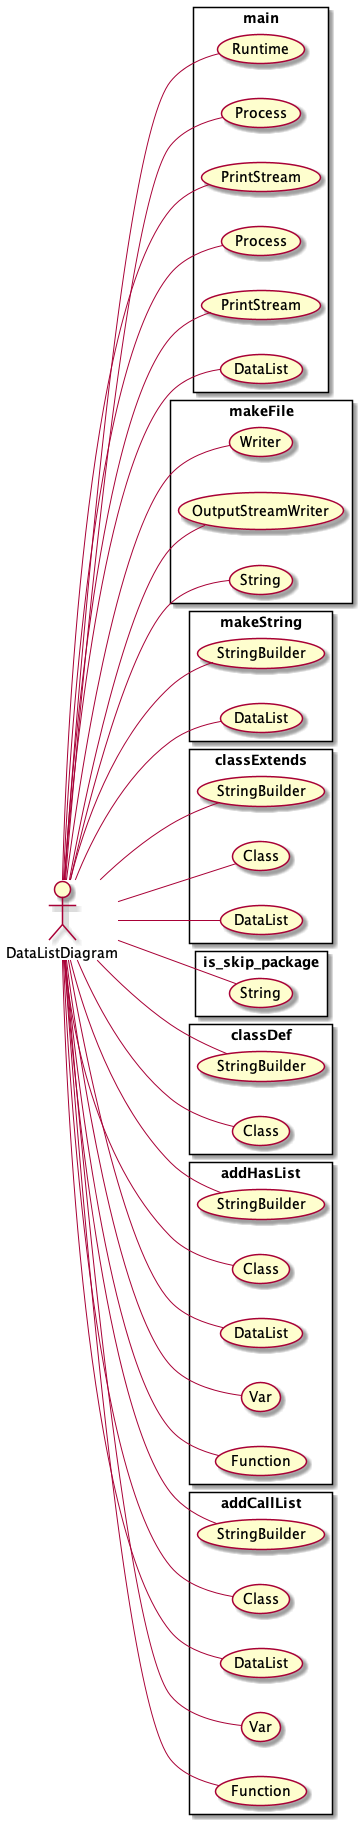

The diagram above was rendered by PlantUML. Its source (embedded in the PNG):
@startuml
 left to right direction

actor DataListDiagram as actor577245010

	rectangle main{
	 usecase Runtime as UC101
	actor577245010--UC101
	 usecase Process as UC102
	actor577245010--UC102
	 usecase PrintStream as UC103
	actor577245010--UC103
	}
	rectangle main{
	 usecase Process as UC104
	actor577245010--UC104
	 usecase PrintStream as UC105
	actor577245010--UC105
	 usecase DataList as UC106
	actor577245010--UC106
	}
	rectangle makeFile{
	 usecase Writer as UC107
	actor577245010--UC107
	 usecase OutputStreamWriter as UC108
	actor577245010--UC108
	 usecase String as UC109
	actor577245010--UC109
	}
	rectangle makeString{
	 usecase StringBuilder as UC110
	actor577245010--UC110
	 usecase DataList as UC111
	actor577245010--UC111
	}
	rectangle classExtends{
	 usecase StringBuilder as UC112
	actor577245010--UC112
	 usecase Class as UC113
	actor577245010--UC113
	 usecase DataList as UC114
	actor577245010--UC114
	}
	rectangle is_skip_package{
	 usecase String as UC115
	actor577245010--UC115
	}
	rectangle classDef{
	 usecase StringBuilder as UC116
	actor577245010--UC116
	 usecase Class as UC117
	actor577245010--UC117
	}
	rectangle addHasList{
	 usecase StringBuilder as UC118
	actor577245010--UC118
	 usecase Class as UC119
	actor577245010--UC119
	 usecase DataList as UC120
	actor577245010--UC120
	 usecase Var as UC121
	actor577245010--UC121
	 usecase Function as UC122
	actor577245010--UC122
	}
	rectangle addCallList{
	 usecase StringBuilder as UC123
	actor577245010--UC123
	 usecase Class as UC124
	actor577245010--UC124
	 usecase DataList as UC125
	actor577245010--UC125
	 usecase Var as UC126
	actor577245010--UC126
	 usecase Function as UC127
	actor577245010--UC127
	}

@enduml